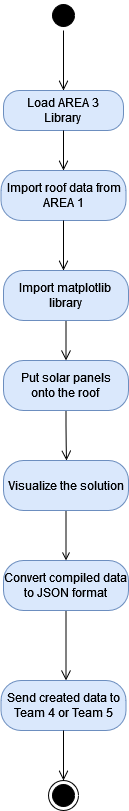

The diagram above was exported from draw.io. Its source (the exported page's mxGraphModel, read from the mxfile embedded in the PNG):
<mxGraphModel dx="1422" dy="772" grid="1" gridSize="10" guides="1" tooltips="1" connect="1" arrows="1" fold="1" page="1" pageScale="1" pageWidth="850" pageHeight="1100" math="0" shadow="0">
  <root>
    <mxCell id="0" />
    <mxCell id="1" parent="0" />
    <mxCell id="myZtn_9pxIyzr-Vk0gWH-30" value="" style="ellipse;html=1;shape=endState;fillColor=#000000;strokeColor=#000000;" parent="1" vertex="1">
      <mxGeometry x="400" y="800" width="30" height="30" as="geometry" />
    </mxCell>
    <mxCell id="myZtn_9pxIyzr-Vk0gWH-34" value="" style="ellipse;html=1;shape=startState;fillColor=#000000;strokeColor=#000000;" parent="1" vertex="1">
      <mxGeometry x="400" y="20" width="30" height="30" as="geometry" />
    </mxCell>
    <mxCell id="myZtn_9pxIyzr-Vk0gWH-35" value="" style="edgeStyle=orthogonalEdgeStyle;html=1;verticalAlign=bottom;endArrow=open;endSize=8;strokeColor=#000000;labelBackgroundColor=none;entryX=0.5;entryY=0;entryDx=0;entryDy=0;" parent="1" source="myZtn_9pxIyzr-Vk0gWH-34" target="myZtn_9pxIyzr-Vk0gWH-36" edge="1">
      <mxGeometry relative="1" as="geometry">
        <mxPoint x="415" y="100" as="targetPoint" />
      </mxGeometry>
    </mxCell>
    <mxCell id="myZtn_9pxIyzr-Vk0gWH-36" value="&lt;div&gt;Load AREA 3&lt;/div&gt;&lt;div&gt;Library&lt;br&gt;&lt;/div&gt;" style="rounded=1;whiteSpace=wrap;html=1;arcSize=40;fillColor=#dae8fc;strokeColor=#6c8ebf;" parent="1" vertex="1">
      <mxGeometry x="355" y="110" width="120" height="40" as="geometry" />
    </mxCell>
    <mxCell id="myZtn_9pxIyzr-Vk0gWH-37" value="" style="edgeStyle=orthogonalEdgeStyle;html=1;verticalAlign=bottom;endArrow=open;endSize=8;strokeColor=#000000;labelBackgroundColor=none;entryX=0.5;entryY=0;entryDx=0;entryDy=0;" parent="1" source="myZtn_9pxIyzr-Vk0gWH-36" target="myZtn_9pxIyzr-Vk0gWH-41" edge="1">
      <mxGeometry relative="1" as="geometry">
        <mxPoint x="415" y="200" as="targetPoint" />
      </mxGeometry>
    </mxCell>
    <mxCell id="myZtn_9pxIyzr-Vk0gWH-41" value="Import roof data from AREA 1" style="rounded=1;whiteSpace=wrap;html=1;arcSize=40;fillColor=#dae8fc;strokeColor=#6c8ebf;" parent="1" vertex="1">
      <mxGeometry x="352.5" y="190" width="125" height="50" as="geometry" />
    </mxCell>
    <mxCell id="myZtn_9pxIyzr-Vk0gWH-42" value="" style="edgeStyle=orthogonalEdgeStyle;html=1;verticalAlign=bottom;endArrow=open;endSize=8;strokeColor=#000000;labelBackgroundColor=none;" parent="1" source="myZtn_9pxIyzr-Vk0gWH-41" edge="1">
      <mxGeometry relative="1" as="geometry">
        <mxPoint x="415" y="290" as="targetPoint" />
      </mxGeometry>
    </mxCell>
    <mxCell id="myZtn_9pxIyzr-Vk0gWH-43" value="&lt;div&gt;Put solar panels&lt;/div&gt;&lt;div&gt;onto the roof&lt;br&gt;&lt;/div&gt;" style="rounded=1;whiteSpace=wrap;html=1;arcSize=40;fillColor=#dae8fc;strokeColor=#6c8ebf;" parent="1" vertex="1">
      <mxGeometry x="355" y="380" width="125" height="50" as="geometry" />
    </mxCell>
    <mxCell id="myZtn_9pxIyzr-Vk0gWH-44" value="" style="edgeStyle=orthogonalEdgeStyle;html=1;verticalAlign=bottom;endArrow=open;endSize=8;strokeColor=#000000;labelBackgroundColor=none;" parent="1" source="myZtn_9pxIyzr-Vk0gWH-43" edge="1">
      <mxGeometry relative="1" as="geometry">
        <mxPoint x="418" y="480" as="targetPoint" />
      </mxGeometry>
    </mxCell>
    <mxCell id="myZtn_9pxIyzr-Vk0gWH-45" value="&lt;div&gt;Import matplotlib&lt;br&gt;&lt;/div&gt;&lt;div&gt;library&lt;br&gt;&lt;/div&gt;" style="rounded=1;whiteSpace=wrap;html=1;arcSize=40;fillColor=#dae8fc;strokeColor=#6c8ebf;" parent="1" vertex="1">
      <mxGeometry x="355" y="290" width="125" height="50" as="geometry" />
    </mxCell>
    <mxCell id="myZtn_9pxIyzr-Vk0gWH-46" value="Convert compiled data to JSON format" style="rounded=1;whiteSpace=wrap;html=1;arcSize=40;fillColor=#dae8fc;strokeColor=#6c8ebf;" parent="1" vertex="1">
      <mxGeometry x="355" y="580" width="125" height="50" as="geometry" />
    </mxCell>
    <mxCell id="myZtn_9pxIyzr-Vk0gWH-47" value="" style="edgeStyle=orthogonalEdgeStyle;html=1;verticalAlign=bottom;endArrow=open;endSize=8;strokeColor=#000000;labelBackgroundColor=none;" parent="1" source="myZtn_9pxIyzr-Vk0gWH-46" edge="1">
      <mxGeometry relative="1" as="geometry">
        <mxPoint x="417.5" y="700" as="targetPoint" />
      </mxGeometry>
    </mxCell>
    <mxCell id="myZtn_9pxIyzr-Vk0gWH-48" value="Send created data to Team 4 or Team 5" style="rounded=1;whiteSpace=wrap;html=1;arcSize=40;fillColor=#dae8fc;strokeColor=#6c8ebf;" parent="1" vertex="1">
      <mxGeometry x="352.5" y="700" width="125" height="50" as="geometry" />
    </mxCell>
    <mxCell id="myZtn_9pxIyzr-Vk0gWH-49" value="" style="edgeStyle=orthogonalEdgeStyle;html=1;verticalAlign=bottom;endArrow=open;endSize=8;strokeColor=#000000;labelBackgroundColor=none;" parent="1" source="myZtn_9pxIyzr-Vk0gWH-48" edge="1">
      <mxGeometry relative="1" as="geometry">
        <mxPoint x="415" y="800" as="targetPoint" />
      </mxGeometry>
    </mxCell>
    <mxCell id="UC1F_ZRJPeU-GL3flnYg-3" value="" style="edgeStyle=orthogonalEdgeStyle;html=1;verticalAlign=bottom;endArrow=open;endSize=8;strokeColor=#000000;labelBackgroundColor=none;exitX=0.5;exitY=1;exitDx=0;exitDy=0;entryX=0.5;entryY=0;entryDx=0;entryDy=0;" edge="1" parent="1" source="myZtn_9pxIyzr-Vk0gWH-45" target="myZtn_9pxIyzr-Vk0gWH-43">
      <mxGeometry relative="1" as="geometry">
        <mxPoint x="418" y="390" as="targetPoint" />
        <mxPoint x="414.5" y="360" as="sourcePoint" />
      </mxGeometry>
    </mxCell>
    <mxCell id="UC1F_ZRJPeU-GL3flnYg-5" value="" style="edgeStyle=orthogonalEdgeStyle;rounded=0;orthogonalLoop=1;jettySize=auto;html=1;endArrow=open;endFill=0;" edge="1" parent="1" source="UC1F_ZRJPeU-GL3flnYg-4" target="myZtn_9pxIyzr-Vk0gWH-46">
      <mxGeometry relative="1" as="geometry" />
    </mxCell>
    <mxCell id="UC1F_ZRJPeU-GL3flnYg-4" value="Visualize the solution" style="rounded=1;whiteSpace=wrap;html=1;arcSize=40;fillColor=#dae8fc;strokeColor=#6c8ebf;" vertex="1" parent="1">
      <mxGeometry x="355" y="480" width="125" height="50" as="geometry" />
    </mxCell>
  </root>
</mxGraphModel>